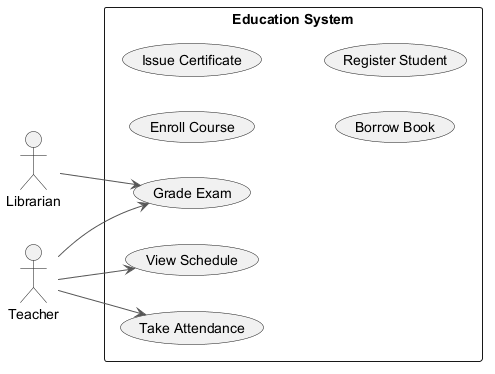

The diagram above was rendered by PlantUML. Its source (embedded in the PNG):
@startuml
skinparam backgroundColor #FFFFFF
skinparam classBackgroundColor #F1F8E9
skinparam classBorderColor #33691E
skinparam ArrowColor #555555
left to right direction
actor "Librarian" as Librarian
actor "Teacher" as Teacher
rectangle "Education System" {
  usecase "Grade Exam" as UC_GradeExam
  usecase "Enroll Course" as UC_EnrollCourse
  usecase "Issue Certificate" as UC_IssueCertificate
  usecase "View Schedule" as UC_ViewSchedule
  usecase "Borrow Book" as UC_BorrowBook
  usecase "Register Student" as UC_RegisterStudent
  usecase "Take Attendance" as UC_TakeAttendance
}
Librarian --> UC_GradeExam
Teacher --> UC_TakeAttendance
Teacher --> UC_GradeExam
Teacher --> UC_ViewSchedule
@enduml